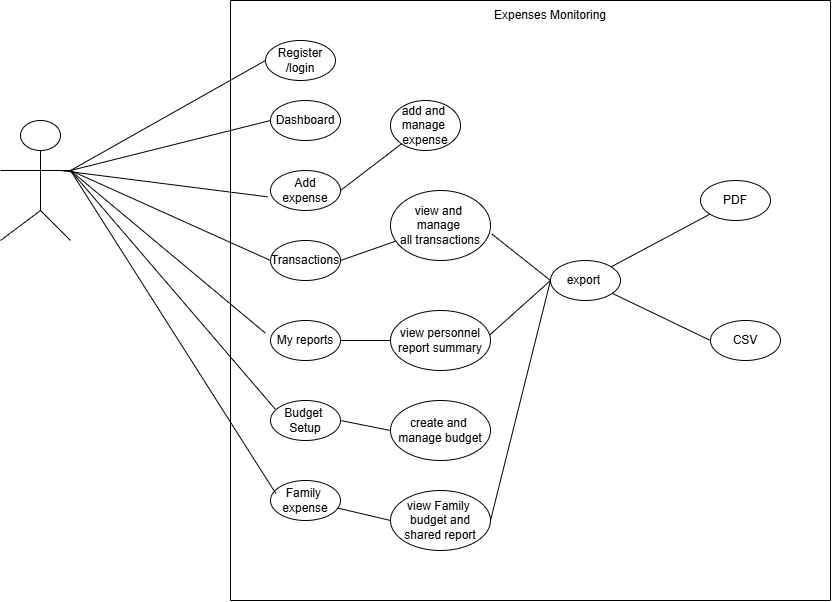

The diagram above was exported from draw.io. Its source (the exported page's mxGraphModel, read from the mxfile embedded in the PNG):
<mxGraphModel dx="934" dy="710" grid="1" gridSize="10" guides="1" tooltips="1" connect="1" arrows="1" fold="1" page="1" pageScale="1" pageWidth="850" pageHeight="1100" math="0" shadow="0">
  <root>
    <mxCell id="0" />
    <mxCell id="1" parent="0" />
    <mxCell id="P4ZJvcoCzNb-1sWl1L_8-7" edge="1" parent="1" style="endArrow=none;html=1;rounded=0;" value="">
      <mxGeometry height="50" relative="1" width="50" as="geometry">
        <mxPoint x="320" y="640" as="sourcePoint" />
        <mxPoint x="320" y="40" as="targetPoint" />
      </mxGeometry>
    </mxCell>
    <mxCell id="P4ZJvcoCzNb-1sWl1L_8-8" edge="1" parent="1" style="endArrow=none;html=1;rounded=0;" value="">
      <mxGeometry height="50" relative="1" width="50" as="geometry">
        <mxPoint x="320" y="40" as="sourcePoint" />
        <mxPoint x="920" y="40" as="targetPoint" />
      </mxGeometry>
    </mxCell>
    <mxCell id="P4ZJvcoCzNb-1sWl1L_8-9" edge="1" parent="1" style="endArrow=none;html=1;rounded=0;" value="">
      <mxGeometry height="50" relative="1" width="50" as="geometry">
        <mxPoint x="320" y="640" as="sourcePoint" />
        <mxPoint x="920" y="640" as="targetPoint" />
      </mxGeometry>
    </mxCell>
    <mxCell id="P4ZJvcoCzNb-1sWl1L_8-10" parent="1" style="ellipse;whiteSpace=wrap;html=1;" value="Register&lt;div&gt;/login&lt;/div&gt;" vertex="1">
      <mxGeometry height="40" width="70" x="355" y="80" as="geometry" />
    </mxCell>
    <mxCell id="P4ZJvcoCzNb-1sWl1L_8-11" parent="1" style="ellipse;whiteSpace=wrap;html=1;" value="Dashboard" vertex="1">
      <mxGeometry height="40" width="70" x="360" y="140" as="geometry" />
    </mxCell>
    <mxCell id="P4ZJvcoCzNb-1sWl1L_8-17" parent="1" style="ellipse;whiteSpace=wrap;html=1;" value="Add expense" vertex="1">
      <mxGeometry height="40" width="70" x="360" y="210" as="geometry" />
    </mxCell>
    <mxCell id="P4ZJvcoCzNb-1sWl1L_8-18" parent="1" style="ellipse;whiteSpace=wrap;html=1;" value="Transactions" vertex="1">
      <mxGeometry height="40" width="70" x="360" y="280" as="geometry" />
    </mxCell>
    <mxCell id="P4ZJvcoCzNb-1sWl1L_8-19" parent="1" style="ellipse;whiteSpace=wrap;html=1;" value="My reports" vertex="1">
      <mxGeometry height="40" width="70" x="360" y="360" as="geometry" />
    </mxCell>
    <mxCell id="P4ZJvcoCzNb-1sWl1L_8-21" parent="1" style="ellipse;whiteSpace=wrap;html=1;" value="Budget&amp;nbsp;&lt;div&gt;Setup&lt;/div&gt;" vertex="1">
      <mxGeometry height="40" width="70" x="360" y="440" as="geometry" />
    </mxCell>
    <mxCell id="P4ZJvcoCzNb-1sWl1L_8-22" parent="1" style="ellipse;whiteSpace=wrap;html=1;" value="Family&amp;nbsp;&lt;div&gt;expense&lt;/div&gt;" vertex="1">
      <mxGeometry height="40" width="70" x="360" y="520" as="geometry" />
    </mxCell>
    <mxCell id="P4ZJvcoCzNb-1sWl1L_8-23" parent="1" style="ellipse;whiteSpace=wrap;html=1;" value="add and&amp;nbsp;&lt;div&gt;manage&amp;nbsp;&lt;/div&gt;&lt;div&gt;expense&lt;/div&gt;" vertex="1">
      <mxGeometry height="50" width="70" x="480" y="140" as="geometry" />
    </mxCell>
    <mxCell id="P4ZJvcoCzNb-1sWl1L_8-24" parent="1" style="ellipse;whiteSpace=wrap;html=1;" value="view and&amp;nbsp;&lt;div&gt;manage&amp;nbsp;&lt;/div&gt;&lt;div&gt;all transactions&lt;/div&gt;" vertex="1">
      <mxGeometry height="70" width="100" x="480" y="230" as="geometry" />
    </mxCell>
    <mxCell id="P4ZJvcoCzNb-1sWl1L_8-25" parent="1" style="ellipse;whiteSpace=wrap;html=1;" value="export&amp;nbsp;" vertex="1">
      <mxGeometry height="40" width="70" x="640" y="300" as="geometry" />
    </mxCell>
    <mxCell id="P4ZJvcoCzNb-1sWl1L_8-28" parent="1" style="ellipse;whiteSpace=wrap;html=1;" value="view personnel report summary" vertex="1">
      <mxGeometry height="60" width="100" x="480" y="350" as="geometry" />
    </mxCell>
    <mxCell id="P4ZJvcoCzNb-1sWl1L_8-30" parent="1" style="ellipse;whiteSpace=wrap;html=1;" value="create and&amp;nbsp;&lt;div&gt;manage budget&lt;/div&gt;" vertex="1">
      <mxGeometry height="60" width="100" x="480" y="440" as="geometry" />
    </mxCell>
    <mxCell id="P4ZJvcoCzNb-1sWl1L_8-32" parent="1" style="ellipse;whiteSpace=wrap;html=1;" value="view Family&amp;nbsp;&lt;div&gt;budget and shared report&lt;/div&gt;" vertex="1">
      <mxGeometry height="60" width="100" x="480" y="530" as="geometry" />
    </mxCell>
    <mxCell id="P4ZJvcoCzNb-1sWl1L_8-34" parent="1" style="ellipse;whiteSpace=wrap;html=1;" value="CSV" vertex="1">
      <mxGeometry height="40" width="70" x="800" y="360" as="geometry" />
    </mxCell>
    <mxCell id="P4ZJvcoCzNb-1sWl1L_8-35" parent="1" style="ellipse;whiteSpace=wrap;html=1;" value="PDF" vertex="1">
      <mxGeometry height="40" width="70" x="790" y="220" as="geometry" />
    </mxCell>
    <mxCell id="P4ZJvcoCzNb-1sWl1L_8-36" edge="1" parent="1" style="endArrow=none;html=1;rounded=0;entryX=0;entryY=0.5;entryDx=0;entryDy=0;" target="P4ZJvcoCzNb-1sWl1L_8-10" value="">
      <mxGeometry height="50" relative="1" width="50" as="geometry">
        <Array as="points" />
        <mxPoint x="160" y="210" as="sourcePoint" />
        <mxPoint x="350" y="100" as="targetPoint" />
      </mxGeometry>
    </mxCell>
    <mxCell id="P4ZJvcoCzNb-1sWl1L_8-38" edge="1" parent="1" style="endArrow=none;html=1;rounded=0;entryX=0;entryY=0.5;entryDx=0;entryDy=0;" target="P4ZJvcoCzNb-1sWl1L_8-11" value="">
      <mxGeometry height="50" relative="1" width="50" as="geometry">
        <Array as="points" />
        <mxPoint x="160" y="210" as="sourcePoint" />
        <mxPoint x="387" y="128" as="targetPoint" />
      </mxGeometry>
    </mxCell>
    <mxCell id="P4ZJvcoCzNb-1sWl1L_8-39" edge="1" parent="1" style="endArrow=none;html=1;rounded=0;entryX=-0.043;entryY=0.658;entryDx=0;entryDy=0;entryPerimeter=0;" target="P4ZJvcoCzNb-1sWl1L_8-17" value="">
      <mxGeometry height="50" relative="1" width="50" as="geometry">
        <Array as="points" />
        <mxPoint x="150" y="210" as="sourcePoint" />
        <mxPoint x="347.4100000000001" y="210.08000000000004" as="targetPoint" />
      </mxGeometry>
    </mxCell>
    <mxCell id="P4ZJvcoCzNb-1sWl1L_8-41" edge="1" parent="1" style="endArrow=none;html=1;rounded=0;entryX=0;entryY=0.5;entryDx=0;entryDy=0;" value="">
      <mxGeometry height="50" relative="1" width="50" as="geometry">
        <Array as="points" />
        <mxPoint x="160" y="210" as="sourcePoint" />
        <mxPoint x="360" y="300" as="targetPoint" />
      </mxGeometry>
    </mxCell>
    <mxCell id="P4ZJvcoCzNb-1sWl1L_8-43" edge="1" parent="1" style="endArrow=none;html=1;rounded=0;entryX=0.076;entryY=0.325;entryDx=0;entryDy=0;entryPerimeter=0;" target="P4ZJvcoCzNb-1sWl1L_8-22" value="">
      <mxGeometry height="50" relative="1" width="50" as="geometry">
        <Array as="points" />
        <mxPoint x="160" y="210" as="sourcePoint" />
        <mxPoint x="355" y="530" as="targetPoint" />
      </mxGeometry>
    </mxCell>
    <mxCell id="P4ZJvcoCzNb-1sWl1L_8-44" edge="1" parent="1" source="P4ZJvcoCzNb-1sWl1L_8-19" style="endArrow=none;html=1;rounded=0;entryX=0.07;entryY=0.221;entryDx=0;entryDy=0;entryPerimeter=0;exitX=-0.073;exitY=0.315;exitDx=0;exitDy=0;exitPerimeter=0;" target="P4ZJvcoCzNb-1sWl1L_8-21" value="">
      <mxGeometry height="50" relative="1" width="50" as="geometry">
        <Array as="points">
          <mxPoint x="160" y="210" />
        </Array>
        <mxPoint x="211.78" y="120" as="sourcePoint" />
        <mxPoint x="355" y="437.9999999999999" as="targetPoint" />
      </mxGeometry>
    </mxCell>
    <mxCell id="P4ZJvcoCzNb-1sWl1L_8-49" parent="1" style="ellipse;whiteSpace=wrap;html=1;" value="" vertex="1">
      <mxGeometry height="30" width="40" x="110" y="160" as="geometry" />
    </mxCell>
    <mxCell id="P4ZJvcoCzNb-1sWl1L_8-54" edge="1" parent="1" style="endArrow=none;html=1;rounded=0;" target="P4ZJvcoCzNb-1sWl1L_8-23" value="">
      <mxGeometry height="50" relative="1" width="50" as="geometry">
        <Array as="points" />
        <mxPoint x="430" y="230" as="sourcePoint" />
        <mxPoint x="480" y="180" as="targetPoint" />
      </mxGeometry>
    </mxCell>
    <mxCell id="P4ZJvcoCzNb-1sWl1L_8-55" edge="1" parent="1" source="P4ZJvcoCzNb-1sWl1L_8-18" style="endArrow=none;html=1;rounded=0;exitX=1;exitY=0.5;exitDx=0;exitDy=0;" target="P4ZJvcoCzNb-1sWl1L_8-24" value="">
      <mxGeometry height="50" relative="1" width="50" as="geometry">
        <Array as="points" />
        <mxPoint x="420" y="340" as="sourcePoint" />
        <mxPoint x="477" y="279" as="targetPoint" />
      </mxGeometry>
    </mxCell>
    <mxCell id="P4ZJvcoCzNb-1sWl1L_8-56" edge="1" parent="1" source="P4ZJvcoCzNb-1sWl1L_8-25" style="endArrow=none;html=1;rounded=0;exitX=0;exitY=0.5;exitDx=0;exitDy=0;entryX=1.012;entryY=0.62;entryDx=0;entryDy=0;entryPerimeter=0;" target="P4ZJvcoCzNb-1sWl1L_8-24" value="">
      <mxGeometry height="50" relative="1" width="50" as="geometry">
        <mxPoint x="550" y="340" as="sourcePoint" />
        <mxPoint x="600" y="290" as="targetPoint" />
      </mxGeometry>
    </mxCell>
    <mxCell id="P4ZJvcoCzNb-1sWl1L_8-57" edge="1" parent="1" source="P4ZJvcoCzNb-1sWl1L_8-25" style="endArrow=none;html=1;rounded=0;" target="P4ZJvcoCzNb-1sWl1L_8-35" value="">
      <mxGeometry height="50" relative="1" width="50" as="geometry">
        <mxPoint x="550" y="340" as="sourcePoint" />
        <mxPoint x="600" y="290" as="targetPoint" />
      </mxGeometry>
    </mxCell>
    <mxCell id="P4ZJvcoCzNb-1sWl1L_8-58" edge="1" parent="1" source="P4ZJvcoCzNb-1sWl1L_8-34" style="endArrow=none;html=1;rounded=0;exitX=0;exitY=0.5;exitDx=0;exitDy=0;" target="P4ZJvcoCzNb-1sWl1L_8-25" value="">
      <mxGeometry height="50" relative="1" width="50" as="geometry">
        <mxPoint x="810" y="320" as="sourcePoint" />
        <mxPoint x="710" y="326" as="targetPoint" />
      </mxGeometry>
    </mxCell>
    <mxCell id="P4ZJvcoCzNb-1sWl1L_8-59" edge="1" parent="1" source="P4ZJvcoCzNb-1sWl1L_8-19" style="endArrow=none;html=1;rounded=0;entryX=0;entryY=0.5;entryDx=0;entryDy=0;" target="P4ZJvcoCzNb-1sWl1L_8-28" value="">
      <mxGeometry height="50" relative="1" width="50" as="geometry">
        <Array as="points" />
        <mxPoint x="430" y="370" as="sourcePoint" />
        <mxPoint x="477" y="349" as="targetPoint" />
      </mxGeometry>
    </mxCell>
    <mxCell id="P4ZJvcoCzNb-1sWl1L_8-60" edge="1" parent="1" source="P4ZJvcoCzNb-1sWl1L_8-21" style="endArrow=none;html=1;rounded=0;exitX=1;exitY=0.5;exitDx=0;exitDy=0;entryX=0;entryY=0.5;entryDx=0;entryDy=0;" target="P4ZJvcoCzNb-1sWl1L_8-30" value="">
      <mxGeometry height="50" relative="1" width="50" as="geometry">
        <mxPoint x="560" y="350" as="sourcePoint" />
        <mxPoint x="610" y="300" as="targetPoint" />
      </mxGeometry>
    </mxCell>
    <mxCell id="P4ZJvcoCzNb-1sWl1L_8-61" edge="1" parent="1" source="P4ZJvcoCzNb-1sWl1L_8-32" style="endArrow=none;html=1;rounded=0;exitX=0;exitY=0.5;exitDx=0;exitDy=0;" target="P4ZJvcoCzNb-1sWl1L_8-22" value="">
      <mxGeometry height="50" relative="1" width="50" as="geometry">
        <mxPoint x="560" y="350" as="sourcePoint" />
        <mxPoint x="432" y="548" as="targetPoint" />
      </mxGeometry>
    </mxCell>
    <mxCell id="P4ZJvcoCzNb-1sWl1L_8-62" edge="1" parent="1" source="P4ZJvcoCzNb-1sWl1L_8-28" style="endArrow=none;html=1;rounded=0;exitX=0.995;exitY=0.404;exitDx=0;exitDy=0;exitPerimeter=0;" value="">
      <mxGeometry height="50" relative="1" width="50" as="geometry">
        <mxPoint x="560" y="370" as="sourcePoint" />
        <mxPoint x="640" y="320" as="targetPoint" />
      </mxGeometry>
    </mxCell>
    <mxCell id="P4ZJvcoCzNb-1sWl1L_8-63" edge="1" parent="1" source="P4ZJvcoCzNb-1sWl1L_8-32" style="endArrow=none;html=1;rounded=0;exitX=1;exitY=0.5;exitDx=0;exitDy=0;" value="">
      <mxGeometry height="50" relative="1" width="50" as="geometry">
        <mxPoint x="560" y="360" as="sourcePoint" />
        <mxPoint x="640" y="320" as="targetPoint" />
      </mxGeometry>
    </mxCell>
    <mxCell id="P4ZJvcoCzNb-1sWl1L_8-71" edge="1" parent="1" style="endArrow=none;html=1;rounded=0;" value="">
      <mxGeometry height="50" relative="1" width="50" as="geometry">
        <mxPoint x="920" y="640" as="sourcePoint" />
        <mxPoint x="920" y="40" as="targetPoint" />
      </mxGeometry>
    </mxCell>
    <mxCell id="P4ZJvcoCzNb-1sWl1L_8-75" parent="1" style="text;html=1;whiteSpace=wrap;strokeColor=none;fillColor=none;align=center;verticalAlign=middle;rounded=0;" value="Expenses Monitoring" vertex="1">
      <mxGeometry height="30" width="220" x="530" y="40" as="geometry" />
    </mxCell>
    <mxCell id="P4ZJvcoCzNb-1sWl1L_8-77" edge="1" parent="1" style="endArrow=none;html=1;rounded=0;" target="P4ZJvcoCzNb-1sWl1L_8-49" value="">
      <mxGeometry height="50" relative="1" width="50" as="geometry">
        <mxPoint x="130" y="250" as="sourcePoint" />
        <mxPoint x="130" y="230" as="targetPoint" />
      </mxGeometry>
    </mxCell>
    <mxCell id="P4ZJvcoCzNb-1sWl1L_8-78" edge="1" parent="1" style="endArrow=none;html=1;rounded=0;" value="">
      <mxGeometry height="50" relative="1" width="50" as="geometry">
        <mxPoint x="90" y="210" as="sourcePoint" />
        <mxPoint x="160" y="210" as="targetPoint" />
      </mxGeometry>
    </mxCell>
    <mxCell id="P4ZJvcoCzNb-1sWl1L_8-79" edge="1" parent="1" style="endArrow=none;html=1;rounded=0;" value="">
      <mxGeometry height="50" relative="1" width="50" as="geometry">
        <mxPoint x="90" y="280" as="sourcePoint" />
        <mxPoint x="130" y="250" as="targetPoint" />
      </mxGeometry>
    </mxCell>
    <mxCell id="P4ZJvcoCzNb-1sWl1L_8-80" edge="1" parent="1" style="endArrow=none;html=1;rounded=0;" value="">
      <mxGeometry height="50" relative="1" width="50" as="geometry">
        <mxPoint x="130" y="250" as="sourcePoint" />
        <mxPoint x="160" y="280" as="targetPoint" />
      </mxGeometry>
    </mxCell>
  </root>
</mxGraphModel>